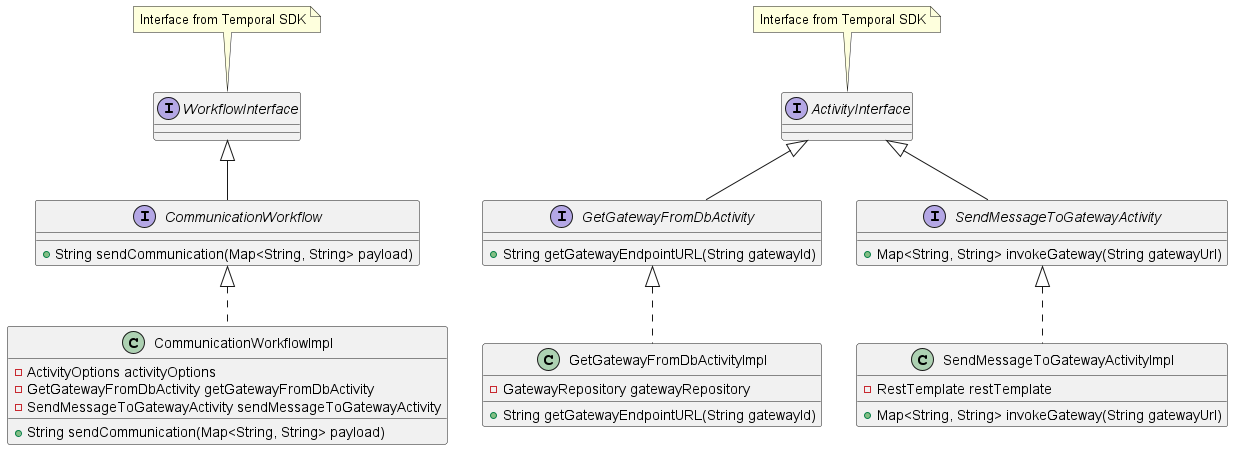

The diagram above was rendered by PlantUML. Its source (embedded in the PNG):
@startuml WorkflowClassDiagram

note top of WorkflowInterface
    Interface from Temporal SDK
end note

interface WorkflowInterface {

}

note top of ActivityInterface
    Interface from Temporal SDK
end note
interface ActivityInterface {

}

interface CommunicationWorkflow extends WorkflowInterface {
    + String sendCommunication(Map<String, String> payload)
}

class CommunicationWorkflowImpl implements CommunicationWorkflow{
    - ActivityOptions activityOptions
    - GetGatewayFromDbActivity getGatewayFromDbActivity
    - SendMessageToGatewayActivity sendMessageToGatewayActivity
    + String sendCommunication(Map<String, String> payload)

}

interface GetGatewayFromDbActivity extends ActivityInterface{
    + String getGatewayEndpointURL(String gatewayId)
}

class GetGatewayFromDbActivityImpl implements GetGatewayFromDbActivity{
    - GatewayRepository gatewayRepository
    + String getGatewayEndpointURL(String gatewayId)
}

interface SendMessageToGatewayActivity extends ActivityInterface {
    + Map<String, String> invokeGateway(String gatewayUrl)
}

class SendMessageToGatewayActivityImpl implements SendMessageToGatewayActivity {
    - RestTemplate restTemplate
    + Map<String, String> invokeGateway(String gatewayUrl)
}



@enduml